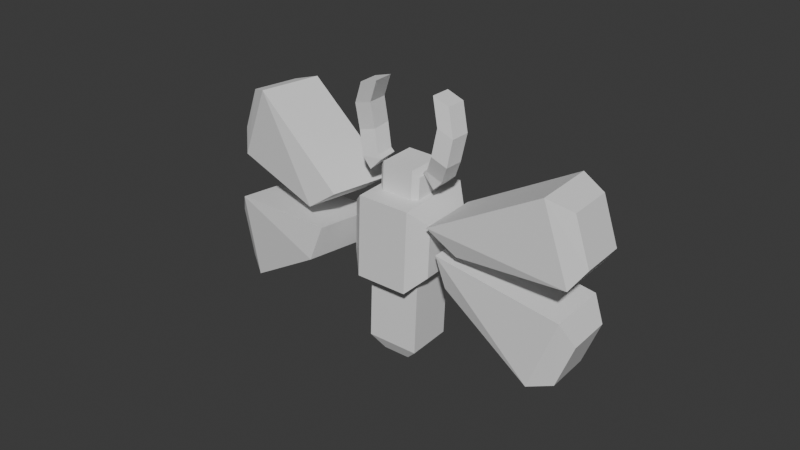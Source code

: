 # Source: BUG.blend  (saved by Blender 4.5.90; exported with 4.5.12 LTS)
import bpy
from mathutils import Matrix  # noqa: F401  (used for matrix-valued properties, if any)

bpy.ops.wm.read_factory_settings(use_empty=True)
scene = bpy.context.scene
scene.name = 'Scene'

# ---- collections
col_collection = bpy.data.collections.new('Collection'); scene.collection.children.link(col_collection)

# ---- materials (node trees are filled in below, after node groups)
mat_material = bpy.data.materials.new('Material')
mat_material.alpha_threshold = 0.0
mat_material.roughness = 0.5
mat_material.line_color = (0.0, 0.0, 0.0, 1.0)

# ---- material node trees
mat_material.use_nodes = True; mat_material.node_tree.nodes.clear()
_N = mat_material.node_tree.nodes; _L = mat_material.node_tree.links
n0 = _N.new('ShaderNodeOutputMaterial'); n0.name = 'Material Output'; n0.location = (200, 100)
n1 = _N.new('ShaderNodeBsdfPrincipled'); n1.name = 'Principled BSDF'; n1.location = (-200, 100)
n1.inputs[3].default_value = 1.45
_L.new(n1.outputs[0], n0.inputs[0])
n0.is_active_output = True

# ---- world
world_world = bpy.data.worlds.new('World'); scene.world = world_world
world_world.use_nodes = True; world_world.node_tree.nodes.clear()
_N = world_world.node_tree.nodes; _L = world_world.node_tree.links
n0 = _N.new('ShaderNodeOutputWorld'); n0.name = 'World Output'; n0.location = (200, 100)
n1 = _N.new('ShaderNodeBackground'); n1.name = 'Background'; n1.location = (-200, 100)
n1.inputs[0].default_value = (0.05088, 0.05088, 0.05088, 1.0)
_L.new(n1.outputs[0], n0.inputs[0])
n0.is_active_output = True
world_world.color = (0.05088, 0.05088, 0.05088)
world_world.sun_shadow_jitter_overblur = 0.0

# ---- meshes
me_cube_010 = bpy.data.meshes.new('Cube.010')
me_cube_010.from_pydata([(-0.2659, -0.1743, -0.8045), (-0.9017, -0.1549, 1.687), (-0.3005, 0.3162, -0.8259), (-0.9017, 0.3291, 1.687), (0.3382, -0.1743, -1.114), (-0.2054, -0.1549, 1.687), (0.3036, 0.3162, -1.135), (-0.2054, 0.3291, 1.687), (0.03125, -0.401, 0.1067), (0.01319, 0.08956, 0.07275), (0.7095, 0.08956, 0.07275), (0.7275, -0.401, 0.1067), (-0.2059, -0.3016, 0.9795), (-0.2059, 0.1824, 0.9795), (0.4904, 0.1824, 0.9795), (0.4904, -0.3016, 0.9795), (-0.1391, 0.2862, -0.7062), (0.5571, 0.2862, -0.7062), (0.5752, -0.2043, -0.6722), (-0.1211, -0.2043, -0.6722), (0.1189, 1.102, -1.668), (0.8954, 0.7592, -2.004), (1.519, 0.7592, -3.749), (1.104, 1.102, -4.425), (1.001, -0.4889, -1.974), (0.2853, -0.8704, -1.62), (1.624, -0.4889, -3.719), (1.27, -0.8704, -4.377), (-2.17, 0.628, -2.917), (-1.792, 1.035, -2.213), (-1.571, 0.628, -4.593), (-0.8069, 1.035, -4.97), (-1.626, -0.9365, -2.166), (-2.069, -0.5707, -2.888), (-0.6405, -0.9365, -4.923), (-1.47, -0.5707, -4.564), (-1.601, 0.3718, -2.146), (-1.305, 0.5022, -2.333), (-1.728, 0.5022, -1.148), (-1.848, 0.3718, -1.454), (-1.559, -0.288, -2.134), (-1.247, -0.4071, -2.317), (-1.807, -0.288, -1.442), (-1.671, -0.4071, -1.131), (-0.135, 0.5326, -1.999), (-0.0148, 0.4273, -1.725), (-0.5585, 0.5326, -0.814), (-0.2827, 0.4273, -0.9753), (0.02891, -0.2614, -1.713), (-0.07724, -0.3767, -1.983), (-0.5008, -0.3767, -0.7975), (-0.2389, -0.2614, -0.9628), (2.276, 0.9291, -2.182), (1.007, 0.7312, -1.749), (2.394, -0.5979, -2.148), (1.125, -0.7958, -1.716), (6.262, 0.9322, -0.6198), (6.526, 0.725, 0.2347), (4.309, 0.873, 1.595), (5.346, 0.7048, 1.576), (6.613, -0.4034, 0.2597), (6.38, -0.5949, -0.586), (4.427, -0.6541, 1.629), (5.433, -0.4236, 1.601), (2.14, 1.199, -3.845), (1.465, 1.025, -2.782), (2.259, -0.3276, -3.811), (1.584, -0.5019, -2.749), (6.332, 1.181, -4.892), (7.142, 0.9866, -4.371), (6.39, 1.186, -2.071), (7.18, 1.005, -2.665), (7.23, -0.1418, -4.346), (6.45, -0.3455, -4.858), (6.508, -0.3405, -2.037), (7.267, -0.1231, -2.64), (-2.336, -1.38, -5.123), (-2.423, -1.247, -3.892), (-1.936, 0.1277, -5.008), (-2.022, 0.2607, -3.778), (-4.985, -0.8823, -8.123), (-5.896, -0.5668, -8.093), (-6.84, -0.7532, -5.848), (-7.025, -0.5037, -6.719), (-5.6, 0.547, -8.008), (-4.584, 0.6249, -8.008), (-6.44, 0.7541, -5.734), (-6.73, 0.6101, -6.635), (-3.418, -1.024, -3.807), (-2.622, -0.9709, -2.785), (-3.018, 0.4832, -3.693), (-2.221, 0.5364, -2.671), (-7.583, -0.4558, -4.572), (-8.27, -0.182, -3.989), (-7.432, -0.544, -1.756), (-8.186, -0.2503, -2.287), (-7.974, 0.9318, -3.904), (-7.182, 1.051, -4.457), (-7.032, 0.9632, -1.642), (-7.89, 0.8634, -2.202), (-0.8762, 0.6399, -4.491), (-0.7884, -0.4924, -4.466), (1.053, 0.7012, -3.936), (1.14, -0.4311, -3.911), (0.8093, 0.4842, -7.721), (0.1715, 0.6401, -7.4), (0.8706, -0.3068, -7.703), (0.2592, -0.4921, -7.375), (1.818, 0.5162, -7.431), (2.1, 0.7014, -6.845), (1.879, -0.2748, -7.413), (2.188, -0.4308, -6.82), (-1.968, 0.1945, -1.29), (-3.064, 0.1678, 1.07), (-1.888, -0.2942, -1.279), (-3.026, -0.3157, 1.08), (-2.259, 0.1803, -1.855), (-3.631, 0.1477, 0.709), (-2.179, -0.3084, -1.844), (-3.593, -0.3357, 0.7197), (-2.818, 0.4029, -0.7067), (-2.744, -0.08611, -0.7142), (-3.31, -0.1062, -1.075), (-3.385, 0.3829, -1.067), (-3.183, 0.3016, 0.1296), (-3.146, -0.1819, 0.1403), (-3.712, -0.2019, -0.2202), (-3.75, 0.2815, -0.2309), (-2.1, -0.2701, -1.266), (-2.666, -0.2902, -1.626), (-2.741, 0.1989, -1.619), (-2.174, 0.2189, -1.258)], [], [(12, 1, 3, 13), (13, 3, 7, 14), (14, 7, 5, 15), (15, 5, 1, 12), (2, 6, 4, 0), (7, 3, 1, 5), (18, 11, 8, 19), (17, 10, 11, 18), (16, 9, 10, 17), (19, 8, 9, 16), (11, 15, 12, 8), (10, 14, 15, 11), (9, 13, 14, 10), (8, 12, 13, 9), (0, 19, 16, 2), (2, 16, 17, 6), (6, 17, 18, 4), (4, 18, 19, 0), (26, 24, 25, 27), (21, 22, 23, 20), (20, 25, 24, 21), (27, 23, 22, 26), (22, 21, 24, 26), (31, 34, 35, 30), (29, 31, 30, 28), (33, 35, 34, 32), (32, 29, 28, 33), (31, 29, 20, 23), (35, 33, 28, 30), (29, 32, 25, 20), (34, 31, 23, 27), (27, 25, 32, 34), (42, 40, 41, 43), (37, 41, 40, 36), (43, 38, 39, 42), (38, 37, 36, 39), (40, 42, 39, 36), (49, 44, 45, 48), (44, 46, 47, 45), (46, 50, 51, 47), (50, 49, 48, 51), (49, 41, 37, 44), (45, 47, 51, 48), (37, 38, 46, 44), (43, 50, 46, 38), (49, 50, 43, 41), (54, 55, 53, 52), (61, 56, 57, 60), (56, 58, 59, 57), (58, 62, 63, 59), (62, 61, 60, 63), (61, 54, 52, 56), (57, 59, 63, 60), (52, 53, 58, 56), (55, 62, 58, 53), (61, 62, 55, 54), (66, 67, 65, 64), (73, 68, 69, 72), (68, 70, 71, 69), (70, 74, 75, 71), (74, 73, 72, 75), (73, 66, 64, 68), (69, 71, 75, 72), (64, 65, 70, 68), (67, 74, 70, 65), (73, 74, 67, 66), (78, 79, 77, 76), (85, 80, 81, 84), (80, 82, 83, 81), (82, 86, 87, 83), (86, 85, 84, 87), (85, 78, 76, 80), (81, 83, 87, 84), (76, 77, 82, 80), (79, 86, 82, 77), (85, 86, 79, 78), (90, 91, 89, 88), (97, 92, 93, 96), (92, 94, 95, 93), (94, 98, 99, 95), (98, 97, 96, 99), (97, 90, 88, 92), (93, 95, 99, 96), (88, 89, 94, 92), (91, 98, 94, 89), (97, 98, 91, 90), (101, 103, 102, 100), (104, 106, 107, 105), (106, 110, 111, 107), (110, 108, 109, 111), (108, 104, 105, 109), (102, 109, 105, 100), (100, 105, 107, 101), (110, 106, 104, 108), (101, 107, 111, 103), (103, 111, 109, 102), (124, 113, 115, 125), (125, 115, 119, 126), (126, 119, 117, 127), (127, 117, 113, 124), (114, 118, 116, 112), (119, 115, 113, 117), (130, 123, 120, 131), (129, 122, 123, 130), (128, 121, 122, 129), (131, 120, 121, 128), (123, 127, 124, 120), (122, 126, 127, 123), (121, 125, 126, 122), (120, 124, 125, 121), (112, 131, 128, 114), (114, 128, 129, 118), (118, 129, 130, 116), (116, 130, 131, 112)])
me_cube_010.polygons.foreach_set('material_index', [0, 0, 0, 0, 0, 0, 0, 0, 0, 0, 0, 0, 0, 0, 0, 0, 0, 0, 1, 1, 1, 1, 1, 1, 1, 1, 1, 1, 1, 1, 1, 1, 0, 0, 0, 0, 0, 0, 0, 0, 0, 0, 0, 0, 0, 0, 0, 0, 0, 0, 0, 0, 0, 0, 0, 0, 0, 0, 0, 0, 0, 0, 0, 0, 0, 0, 0, 0, 0, 0, 0, 0, 0, 0, 0, 0, 0, 0, 0, 0, 0, 0, 0, 0, 0, 0, 0, 0, 0, 0, 0, 0, 0, 0, 0, 0, 0, 0, 0, 0, 0, 0, 0, 0, 0, 0, 0, 0, 0, 0, 0, 0, 0, 0])
_uv = me_cube_010.uv_layers.new(name='UVMap')
_uv.uv.foreach_set('vector', [0.5761, 0.0, 0.625, 0.0, 0.625, 0.25, 0.5761, 0.25, 0.5761, 0.25, 0.625, 0.25, 0.625, 0.5, 0.5761, 0.5, 0.5761, 0.5, 0.625, 0.5, 0.625, 0.75, 0.5761, 0.75, 0.5761, 0.75, 0.625, 0.75, 0.625, 1.0, 0.5761, 1.0, 0.125, 0.5, 0.375, 0.5, 0.375, 0.75, 0.125, 0.75, 0.625, 0.5, 0.875, 0.5, 0.875, 0.75, 0.625, 0.75, 0.3996, 0.75, 0.4945, 0.75, 0.4945, 1.0, 0.3996, 1.0, 0.3996, 0.5, 0.4945, 0.5, 0.4945, 0.75, 0.3996, 0.75, 0.3996, 0.25, 0.4945, 0.25, 0.4945, 0.5, 0.3996, 0.5, 0.3996, 0.0, 0.4945, 0.0, 0.4945, 0.25, 0.3996, 0.25, 0.4945, 0.75, 0.5761, 0.75, 0.5761, 1.0, 0.4945, 1.0, 0.4945, 0.5, 0.5761, 0.5, 0.5761, 0.75, 0.4945, 0.75, 0.4945, 0.25, 0.5761, 0.25, 0.5761, 0.5, 0.4945, 0.5, 0.4945, 0.0, 0.5761, 0.0, 0.5761, 0.25, 0.4945, 0.25, 0.375, 0.0, 0.3996, 0.0, 0.3996, 0.25, 0.375, 0.25, 0.375, 0.25, 0.3996, 0.25, 0.3996, 0.5, 0.375, 0.5, 0.375, 0.5, 0.3996, 0.5, 0.3996, 0.75, 0.375, 0.75, 0.375, 0.75, 0.3996, 0.75, 0.3996, 1.0, 0.375, 1.0, 0.4209, 0.9541, 0.5791, 0.9541, 0.625, 1.0, 0.375, 1.0, 0.5791, 0.7959, 0.4209, 0.7959, 0.375, 0.7088, 0.625, 0.7088, 0.625, 0.7088, 0.625, 1.0, 0.5791, 0.9541, 0.5791, 0.7959, 0.375, 1.0, 0.375, 0.7088, 0.4209, 0.7959, 0.4209, 0.9541, 0.4209, 0.7959, 0.5791, 0.7959, 0.5791, 0.9541, 0.4209, 0.9541, 0.375, 0.5435, 0.375, 0.2112, 0.424, 0.299, 0.424, 0.451, 0.625, 0.5435, 0.375, 0.5435, 0.424, 0.451, 0.576, 0.451, 0.576, 0.299, 0.424, 0.299, 0.375, 0.2112, 0.625, 0.2112, 0.625, 0.2112, 0.625, 0.5435, 0.576, 0.451, 0.576, 0.299, 0.375, 0.5435, 0.625, 0.5435, 0.625, 0.7088, 0.375, 0.7088, 0.424, 0.299, 0.576, 0.299, 0.576, 0.451, 0.424, 0.451, 0.625, 0.5435, 0.875, 0.549, 0.875, 0.7041, 0.625, 0.7088, 0.125, 0.549, 0.375, 0.5435, 0.375, 0.7088, 0.125, 0.7041, 0.375, 0.04588, 0.625, 0.04588, 0.625, 0.2112, 0.375, 0.2112, 0.573, 0.5343, 0.427, 0.5343, 0.3543, 0.4865, 0.6457, 0.4865, 0.3543, 0.7635, 0.3543, 0.4865, 0.427, 0.5343, 0.427, 0.7157, 0.6457, 0.4865, 0.6457, 0.7635, 0.573, 0.7157, 0.573, 0.5343, 0.6457, 0.7635, 0.3543, 0.7635, 0.427, 0.7157, 0.573, 0.7157, 0.427, 0.5343, 0.573, 0.5343, 0.573, 0.7157, 0.427, 0.7157, 0.3727, 0.2764, 0.375, 0.0, 0.4209, 0.03033, 0.4209, 0.2197, 0.375, 0.0, 0.625, 0.0, 0.5791, 0.03033, 0.4209, 0.03033, 0.625, 0.0, 0.6273, 0.2764, 0.5791, 0.2197, 0.5791, 0.03033, 0.6273, 0.2764, 0.3727, 0.2764, 0.4209, 0.2197, 0.5791, 0.2197, 0.1572, 0.4981, 0.3543, 0.4865, 0.3543, 0.7635, 0.1572, 0.7519, 0.4209, 0.03033, 0.5791, 0.03033, 0.5791, 0.2197, 0.4209, 0.2197, 0.3543, 0.7635, 0.6457, 0.7635, 0.6279, 0.9668, 0.3721, 0.9668, 0.6457, 0.4865, 0.8428, 0.4981, 0.8428, 0.7519, 0.6457, 0.7635, 0.3727, 0.2764, 0.6273, 0.2764, 0.6457, 0.4865, 0.3543, 0.4865, 0.375, 0.5, 0.625, 0.5, 0.625, 0.75, 0.375, 0.75, 0.375, 0.2767, 0.3802, 0.0, 0.4319, 0.03263, 0.4319, 0.2174, 0.3802, 0.0, 0.6214, 0.0002067, 0.5681, 0.03263, 0.4319, 0.03263, 0.6214, 0.0002067, 0.625, 0.2742, 0.5681, 0.2174, 0.5681, 0.03263, 0.625, 0.2742, 0.375, 0.2767, 0.4319, 0.2174, 0.5681, 0.2174, 0.1642, 0.5, 0.375, 0.5, 0.375, 0.75, 0.1642, 0.75, 0.4319, 0.03263, 0.5681, 0.03263, 0.5681, 0.2174, 0.4319, 0.2174, 0.375, 0.75, 0.625, 0.75, 0.625, 0.9654, 0.375, 0.9608, 0.625, 0.5, 0.8404, 0.5, 0.8404, 0.75, 0.625, 0.75, 0.375, 0.2767, 0.625, 0.2742, 0.625, 0.5, 0.375, 0.5, 0.375, 0.5, 0.625, 0.5, 0.625, 0.75, 0.375, 0.75, 0.375, 0.2767, 0.3802, 0.0, 0.4319, 0.03263, 0.4319, 0.2174, 0.3802, 0.0, 0.6214, 0.0002067, 0.5681, 0.03263, 0.4319, 0.03263, 0.6214, 0.0002067, 0.625, 0.2742, 0.5681, 0.2174, 0.5681, 0.03263, 0.625, 0.2742, 0.375, 0.2767, 0.4319, 0.2174, 0.5681, 0.2174, 0.1642, 0.5, 0.375, 0.5, 0.375, 0.75, 0.1642, 0.75, 0.4319, 0.03263, 0.5681, 0.03263, 0.5681, 0.2174, 0.4319, 0.2174, 0.375, 0.75, 0.625, 0.75, 0.625, 0.9654, 0.375, 0.9608, 0.625, 0.5, 0.8404, 0.5, 0.8404, 0.75, 0.625, 0.75, 0.375, 0.2767, 0.625, 0.2742, 0.625, 0.5, 0.375, 0.5, 0.375, 0.5, 0.625, 0.5, 0.625, 0.75, 0.375, 0.75, 0.375, 0.2767, 0.3802, 0.0, 0.4319, 0.03263, 0.4319, 0.2174, 0.3802, 0.0, 0.6214, 0.0002067, 0.5681, 0.03263, 0.4319, 0.03263, 0.6214, 0.0002067, 0.625, 0.2742, 0.5681, 0.2174, 0.5681, 0.03263, 0.625, 0.2742, 0.375, 0.2767, 0.4319, 0.2174, 0.5681, 0.2174, 0.1642, 0.5, 0.375, 0.5, 0.375, 0.75, 0.1642, 0.75, 0.4319, 0.03263, 0.5681, 0.03263, 0.5681, 0.2174, 0.4319, 0.2174, 0.375, 0.75, 0.625, 0.75, 0.625, 0.9654, 0.375, 0.9608, 0.625, 0.5, 0.8404, 0.5, 0.8404, 0.75, 0.625, 0.75, 0.375, 0.2767, 0.625, 0.2742, 0.625, 0.5, 0.375, 0.5, 0.375, 0.5, 0.625, 0.5, 0.625, 0.75, 0.375, 0.75, 0.375, 0.2767, 0.3802, 0.0, 0.4319, 0.03263, 0.4319, 0.2174, 0.3802, 0.0, 0.6214, 0.0002067, 0.5681, 0.03263, 0.4319, 0.03263, 0.6214, 0.0002067, 0.625, 0.2742, 0.5681, 0.2174, 0.5681, 0.03263, 0.625, 0.2742, 0.375, 0.2767, 0.4319, 0.2174, 0.5681, 0.2174, 0.1642, 0.5, 0.375, 0.5, 0.375, 0.75, 0.1642, 0.75, 0.4319, 0.03263, 0.5681, 0.03263, 0.5681, 0.2174, 0.4319, 0.2174, 0.375, 0.75, 0.625, 0.75, 0.625, 0.9654, 0.375, 0.9608, 0.625, 0.5, 0.8404, 0.5, 0.8404, 0.75, 0.625, 0.75, 0.375, 0.2767, 0.625, 0.2742, 0.625, 0.5, 0.375, 0.5, 0.125, 0.5, 0.375, 0.5, 0.375, 0.75, 0.125, 0.75, 0.8154, 0.7123, 0.8154, 0.5377, 0.875, 0.5, 0.875, 0.75, 0.8154, 0.5377, 0.6846, 0.5377, 0.5929, 0.5, 0.875, 0.5, 0.6846, 0.5377, 0.6846, 0.7123, 0.5929, 0.75, 0.5929, 0.5, 0.6846, 0.7123, 0.8154, 0.7123, 0.875, 0.75, 0.5929, 0.75, 0.375, 0.75, 0.5929, 0.75, 0.5911, 1.0, 0.375, 1.0, 0.375, 0.0, 0.5911, 0.0, 0.5911, 0.25, 0.375, 0.25, 0.6846, 0.5377, 0.8154, 0.5377, 0.8154, 0.7123, 0.6846, 0.7123, 0.375, 0.25, 0.5911, 0.25, 0.5929, 0.5, 0.375, 0.5, 0.375, 0.5, 0.5929, 0.5, 0.5929, 0.75, 0.375, 0.75, 0.5761, 0.0, 0.625, 0.0, 0.625, 0.25, 0.5761, 0.25, 0.5761, 0.25, 0.625, 0.25, 0.625, 0.5, 0.5761, 0.5, 0.5761, 0.5, 0.625, 0.5, 0.625, 0.75, 0.5761, 0.75, 0.5761, 0.75, 0.625, 0.75, 0.625, 1.0, 0.5761, 1.0, 0.125, 0.5, 0.375, 0.5, 0.375, 0.75, 0.125, 0.75, 0.625, 0.5, 0.875, 0.5, 0.875, 0.75, 0.625, 0.75, 0.3996, 0.75, 0.4945, 0.75, 0.4945, 1.0, 0.3996, 1.0, 0.3996, 0.5, 0.4945, 0.5, 0.4945, 0.75, 0.3996, 0.75, 0.3996, 0.25, 0.4945, 0.25, 0.4945, 0.5, 0.3996, 0.5, 0.3996, 0.0, 0.4945, 0.0, 0.4945, 0.25, 0.3996, 0.25, 0.4945, 0.75, 0.5761, 0.75, 0.5761, 1.0, 0.4945, 1.0, 0.4945, 0.5, 0.5761, 0.5, 0.5761, 0.75, 0.4945, 0.75, 0.4945, 0.25, 0.5761, 0.25, 0.5761, 0.5, 0.4945, 0.5, 0.4945, 0.0, 0.5761, 0.0, 0.5761, 0.25, 0.4945, 0.25, 0.375, 0.0, 0.3996, 0.0, 0.3996, 0.25, 0.375, 0.25, 0.375, 0.25, 0.3996, 0.25, 0.3996, 0.5, 0.375, 0.5, 0.375, 0.5, 0.3996, 0.5, 0.3996, 0.75, 0.375, 0.75, 0.375, 0.75, 0.3996, 0.75, 0.3996, 1.0, 0.375, 1.0])
me_cube_010.materials.append(None)
me_cube_010.materials.append(mat_material)
me_cube_010.update()

# ---- objects
ob_cube_007 = bpy.data.objects.new('Cube.007', me_cube_010)

# ---- transforms, parenting, visibility, modifiers, constraints
ob_cube_007.location = (0.0, 0.0, 5.269)
ob_cube_007.rotation_euler = (0.0, 0.3484, 0.0)
ob_cube_007.scale = (0.6099, 1.0, 0.6823)

# ---- collection membership
col_collection.objects.link(ob_cube_007)

# ---- scene / render settings (as saved in the file)
scene.frame_start = 1; scene.frame_end = 250; scene.frame_set(84)
scene.render.engine = 'BLENDER_EEVEE_NEXT'
bpy.context.view_layer.update()

# ---- added for rendering (the .blend has no active camera and no usable light): camera, sun
cam_auto = bpy.data.cameras.new('AutoCamera')
cam_auto.lens = 50.0
cam_auto.sensor_width = 36.0
cam_auto.clip_end = 1000.0
ob_auto_camera = bpy.data.objects.new('AutoCamera', cam_auto)
scene.collection.objects.link(ob_auto_camera)
ob_auto_camera.location = (12.7692, -16.6576, 14.3545)
ob_auto_camera.rotation_euler = (1.09748, -7.21219e-08, 0.694738)
scene.camera = ob_auto_camera
light_auto_sun = bpy.data.lights.new('AutoSun', 'SUN')
light_auto_sun.energy = 3.0
light_auto_sun.angle = 0.0523599
ob_auto_sun = bpy.data.objects.new('AutoSun', light_auto_sun)
scene.collection.objects.link(ob_auto_sun)
ob_auto_sun.rotation_euler = (0.872665, 0.174533, 0.523599)
bpy.context.view_layer.update()
